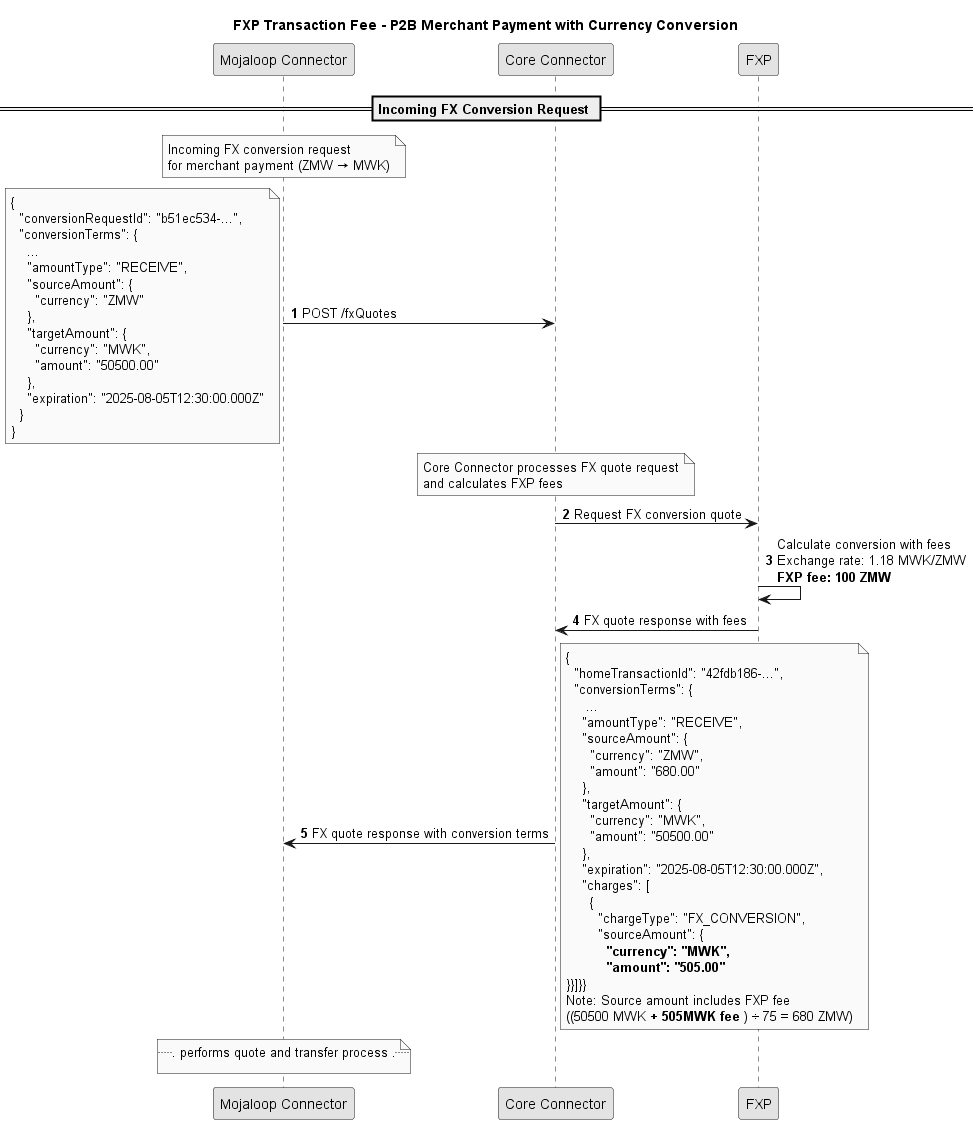

The diagram above was rendered by PlantUML. Its source (embedded in the PNG):
@startuml FXP_P2B_Fees - agreement
title FXP Transaction Fee - P2B Merchant Payment with Currency Conversion
skinparam monochrome true
autonumber

participant "Mojaloop Connector" as MC
participant "Core Connector" as CC
participant "FXP" as FXP

== Incoming FX Conversion Request ==
note over MC: Incoming FX conversion request\nfor merchant payment (ZMW → MWK)

MC -> CC: POST /fxQuotes
note left
{
  "conversionRequestId": "b51ec534-...",
  "conversionTerms": {
    ...
    "amountType": "RECEIVE",
    "sourceAmount": {
      "currency": "ZMW"
    },
    "targetAmount": {
      "currency": "MWK",
      "amount": "50500.00"
    },
    "expiration": "2025-08-05T12:30:00.000Z"
  }
}
end note

note over CC: Core Connector processes FX quote request\nand calculates FXP fees

CC -> FXP: Request FX conversion quote
FXP -> FXP: Calculate conversion with fees\nExchange rate: 1.18 MWK/ZMW\n**FXP fee: 100 ZMW**

FXP -> CC: FX quote response with fees

CC -> MC: FX quote response with conversion terms
note right
{
  "homeTransactionId": "42fdb186-...",
  "conversionTerms": {
     ...
    "amountType": "RECEIVE",
    "sourceAmount": {
      "currency": "ZMW",
      "amount": "680.00"
    },
    "targetAmount": {
      "currency": "MWK",
      "amount": "50500.00"
    },
    "expiration": "2025-08-05T12:30:00.000Z",
    "charges": [
      {
        "chargeType": "FX_CONVERSION",
        "sourceAmount": {
          **"currency": "MWK",**
          **"amount": "505.00"**
}}]}}
Note: Source amount includes FXP fee
((50500 MWK **+ 505MWK fee** ) ÷ 75 = 680 ZMW)
end note
note over MC: ... performs quote and transfer process ...

@enduml